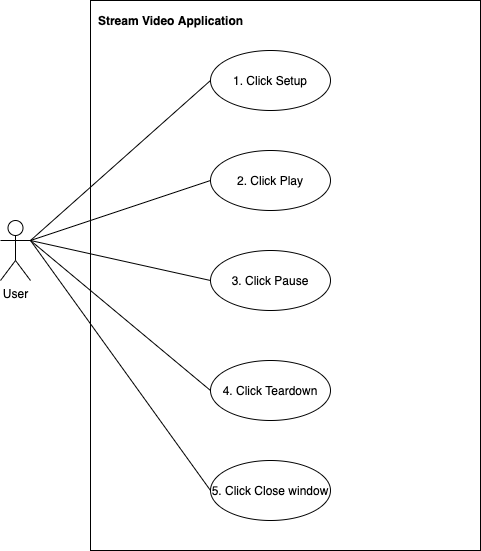

The diagram above was exported from draw.io. Its source (the exported page's mxGraphModel, read from the mxfile embedded in the PNG):
<mxGraphModel dx="1186" dy="787" grid="1" gridSize="10" guides="1" tooltips="1" connect="1" arrows="1" fold="1" page="1" pageScale="1" pageWidth="1169" pageHeight="827" math="0" shadow="0">
  <root>
    <mxCell id="0" />
    <mxCell id="1" parent="0" />
    <mxCell id="BKZKB-sl0kl7wmmqC61F-13" value="" style="rounded=0;whiteSpace=wrap;html=1;" vertex="1" parent="1">
      <mxGeometry x="260" y="150" width="390" height="550" as="geometry" />
    </mxCell>
    <mxCell id="BKZKB-sl0kl7wmmqC61F-1" value="User" style="shape=umlActor;verticalLabelPosition=bottom;verticalAlign=top;html=1;outlineConnect=0;" vertex="1" parent="1">
      <mxGeometry x="170" y="370" width="30" height="60" as="geometry" />
    </mxCell>
    <mxCell id="BKZKB-sl0kl7wmmqC61F-2" value="1. Click Setup" style="ellipse;whiteSpace=wrap;html=1;" vertex="1" parent="1">
      <mxGeometry x="380" y="200" width="120" height="60" as="geometry" />
    </mxCell>
    <mxCell id="BKZKB-sl0kl7wmmqC61F-3" value="2. Click Play" style="ellipse;whiteSpace=wrap;html=1;" vertex="1" parent="1">
      <mxGeometry x="380" y="300" width="120" height="60" as="geometry" />
    </mxCell>
    <mxCell id="BKZKB-sl0kl7wmmqC61F-4" value="3. Click Pause" style="ellipse;whiteSpace=wrap;html=1;" vertex="1" parent="1">
      <mxGeometry x="380" y="400" width="120" height="60" as="geometry" />
    </mxCell>
    <mxCell id="BKZKB-sl0kl7wmmqC61F-5" value="4. Click Teardown" style="ellipse;whiteSpace=wrap;html=1;" vertex="1" parent="1">
      <mxGeometry x="380" y="510" width="120" height="60" as="geometry" />
    </mxCell>
    <mxCell id="BKZKB-sl0kl7wmmqC61F-6" value="5. Click Close window" style="ellipse;whiteSpace=wrap;html=1;" vertex="1" parent="1">
      <mxGeometry x="380" y="610" width="120" height="60" as="geometry" />
    </mxCell>
    <mxCell id="BKZKB-sl0kl7wmmqC61F-7" value="" style="endArrow=none;html=1;exitX=1;exitY=0.3333333333333333;exitDx=0;exitDy=0;exitPerimeter=0;entryX=0;entryY=0.5;entryDx=0;entryDy=0;" edge="1" parent="1" source="BKZKB-sl0kl7wmmqC61F-1" target="BKZKB-sl0kl7wmmqC61F-2">
      <mxGeometry width="50" height="50" relative="1" as="geometry">
        <mxPoint x="560" y="540" as="sourcePoint" />
        <mxPoint x="610" y="490" as="targetPoint" />
      </mxGeometry>
    </mxCell>
    <mxCell id="BKZKB-sl0kl7wmmqC61F-8" value="" style="endArrow=none;html=1;entryX=0;entryY=0.5;entryDx=0;entryDy=0;" edge="1" parent="1" target="BKZKB-sl0kl7wmmqC61F-3">
      <mxGeometry width="50" height="50" relative="1" as="geometry">
        <mxPoint x="200" y="390" as="sourcePoint" />
        <mxPoint x="390" y="240" as="targetPoint" />
      </mxGeometry>
    </mxCell>
    <mxCell id="BKZKB-sl0kl7wmmqC61F-9" value="" style="endArrow=none;html=1;entryX=0;entryY=0.5;entryDx=0;entryDy=0;" edge="1" parent="1" target="BKZKB-sl0kl7wmmqC61F-4">
      <mxGeometry width="50" height="50" relative="1" as="geometry">
        <mxPoint x="200" y="390" as="sourcePoint" />
        <mxPoint x="390" y="340" as="targetPoint" />
      </mxGeometry>
    </mxCell>
    <mxCell id="BKZKB-sl0kl7wmmqC61F-11" value="" style="endArrow=none;html=1;entryX=0;entryY=0.5;entryDx=0;entryDy=0;" edge="1" parent="1" target="BKZKB-sl0kl7wmmqC61F-5">
      <mxGeometry width="50" height="50" relative="1" as="geometry">
        <mxPoint x="200" y="390" as="sourcePoint" />
        <mxPoint x="390" y="440" as="targetPoint" />
      </mxGeometry>
    </mxCell>
    <mxCell id="BKZKB-sl0kl7wmmqC61F-12" value="" style="endArrow=none;html=1;entryX=0;entryY=0.5;entryDx=0;entryDy=0;" edge="1" parent="1" target="BKZKB-sl0kl7wmmqC61F-6">
      <mxGeometry width="50" height="50" relative="1" as="geometry">
        <mxPoint x="200" y="390" as="sourcePoint" />
        <mxPoint x="390" y="550" as="targetPoint" />
      </mxGeometry>
    </mxCell>
    <mxCell id="BKZKB-sl0kl7wmmqC61F-14" value="&lt;b&gt;Stream Video Application&lt;/b&gt;" style="text;html=1;align=center;verticalAlign=middle;resizable=0;points=[];autosize=1;" vertex="1" parent="1">
      <mxGeometry x="260" y="160" width="160" height="20" as="geometry" />
    </mxCell>
  </root>
</mxGraphModel>